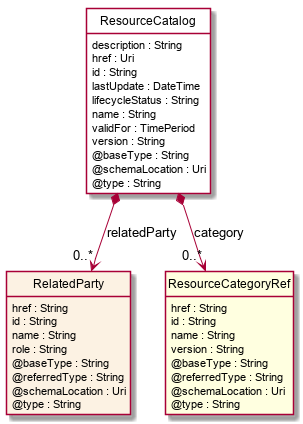

The diagram above was rendered by PlantUML. Its source (embedded in the PNG):
@startuml
hide circle
hide methods
hide stereotype
show <<Enumeration>> stereotype
skinparam class {
   BackgroundColor<<Enumeration>> #E6F5F7
   BackgroundColor<<Ref>> #FFFFE0
   BackgroundColor<<Pivot>> #FFFFFFF
   BackgroundColor #FCF2E3
}

class ResourceCatalog  <<Pivot>> {
    description : String
    href : Uri
    id : String
    lastUpdate : DateTime
    lifecycleStatus : String
    name : String
    validFor : TimePeriod
    version : String
    @baseType : String
    @schemaLocation : Uri
    @type : String
}

class RelatedParty  {
    href : String
    id : String
    name : String
    role : String
    @baseType : String
    @referredType : String
    @schemaLocation : Uri
    @type : String
}

class ResourceCategoryRef  <<Ref>> {
    href : String
    id : String
    name : String
    version : String
    @baseType : String
    @referredType : String
    @schemaLocation : Uri
    @type : String
}

ResourceCatalog *-->  "0..*" RelatedParty : relatedParty

ResourceCatalog *-->  "0..*" ResourceCategoryRef : category

@enduml